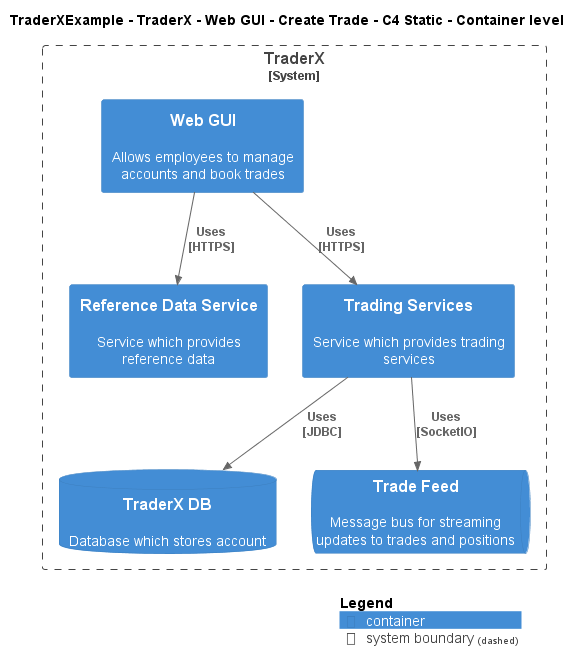

The diagram above was rendered by PlantUML. Its source (embedded in the PNG):
@startuml
!include ..\..\..\..\..\..\..\.c4s\C4_Container.puml

AddElementTag("c4interflow:lifecycle:new", $bgColor=green, $fontColor=#ffffff, $borderColor=green, $shadowing="False")
AddElementTag("c4interflow:lifecycle:changed", $bgColor=orange, $fontColor=#ffffff, $borderColor=orange, $shadowing="False")
AddElementTag("c4interflow:lifecycle:removed", $bgColor=red, $fontColor=#ffffff, $borderColor=red, $shadowing="False")

AddRelTag("c4interflow:lifecycle:new", $textColor=green, $lineColor=green)
AddRelTag("c4interflow:lifecycle:changed", $textColor=orange, $lineColor=orange)
AddRelTag("c4interflow:lifecycle:removed", $textColor=red, $lineColor=red)

SHOW_PERSON_PORTRAIT()
LAYOUT_TOP_DOWN()

skinparam linetype polyline

title TraderXExample - TraderX - Web GUI - Create Trade - C4 Static - Container level


System_Boundary(TraderXExample.SoftwareSystems.TraderX, "TraderX") {
    Container(TraderXExample.SoftwareSystems.TraderX.Containers.WebGUI, "Web GUI", "", "Allows employees to manage accounts and book trades")
    Container(TraderXExample.SoftwareSystems.TraderX.Containers.ReferenceDataService, "Reference Data Service", "", "Service which provides reference data")
    Container(TraderXExample.SoftwareSystems.TraderX.Containers.TradingServices, "Trading Services", "", "Service which provides trading services")
    ContainerDb(TraderXExample.SoftwareSystems.TraderX.Containers.TraderXDB, "TraderX DB", "", "Database which stores account")
    ContainerQueue(TraderXExample.SoftwareSystems.TraderX.Containers.TradeFeed, "Trade Feed", "", "Message bus for streaming updates to trades and positions")
}

Rel(TraderXExample.SoftwareSystems.TraderX.Containers.WebGUI, TraderXExample.SoftwareSystems.TraderX.Containers.ReferenceDataService, "Uses\n[HTTPS]", $tags='protocol:https')
Rel(TraderXExample.SoftwareSystems.TraderX.Containers.WebGUI, TraderXExample.SoftwareSystems.TraderX.Containers.TradingServices, "Uses\n[HTTPS]", $tags='protocol:https')
Rel(TraderXExample.SoftwareSystems.TraderX.Containers.TradingServices, TraderXExample.SoftwareSystems.TraderX.Containers.TraderXDB, "Uses\n[JDBC]", $tags='protocol:jdbc')
Rel(TraderXExample.SoftwareSystems.TraderX.Containers.TradingServices, TraderXExample.SoftwareSystems.TraderX.Containers.TradeFeed, "Uses\n[SocketIO]", $tags='protocol:socketio')


SHOW_LEGEND()
@enduml